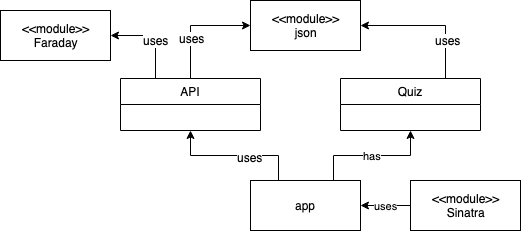

The diagram above was exported from draw.io. Its source (the exported page's mxGraphModel, read from the mxfile embedded in the PNG):
<mxGraphModel dx="805" dy="942" grid="1" gridSize="10" guides="1" tooltips="1" connect="1" arrows="1" fold="1" page="1" pageScale="1" pageWidth="827" pageHeight="1169" math="0" shadow="0">
  <root>
    <mxCell id="0" />
    <mxCell id="1" parent="0" />
    <mxCell id="4ODBJVWA6wXkA9iH0M7W-7" style="edgeStyle=orthogonalEdgeStyle;rounded=0;orthogonalLoop=1;jettySize=auto;html=1;exitX=0.5;exitY=0;exitDx=0;exitDy=0;entryX=0;entryY=0.5;entryDx=0;entryDy=0;" edge="1" parent="1" source="4ODBJVWA6wXkA9iH0M7W-1" target="4ODBJVWA6wXkA9iH0M7W-6">
      <mxGeometry relative="1" as="geometry" />
    </mxCell>
    <mxCell id="4ODBJVWA6wXkA9iH0M7W-8" value="uses" style="text;html=1;resizable=0;points=[];align=center;verticalAlign=middle;labelBackgroundColor=#ffffff;" vertex="1" connectable="0" parent="4ODBJVWA6wXkA9iH0M7W-7">
      <mxGeometry x="-0.2743" y="-1" relative="1" as="geometry">
        <mxPoint as="offset" />
      </mxGeometry>
    </mxCell>
    <mxCell id="4ODBJVWA6wXkA9iH0M7W-14" style="edgeStyle=orthogonalEdgeStyle;rounded=0;orthogonalLoop=1;jettySize=auto;html=1;exitX=0.25;exitY=0;exitDx=0;exitDy=0;entryX=1;entryY=0.5;entryDx=0;entryDy=0;" edge="1" parent="1" source="4ODBJVWA6wXkA9iH0M7W-1" target="4ODBJVWA6wXkA9iH0M7W-13">
      <mxGeometry relative="1" as="geometry" />
    </mxCell>
    <mxCell id="4ODBJVWA6wXkA9iH0M7W-15" value="uses" style="text;html=1;resizable=0;points=[];align=center;verticalAlign=middle;labelBackgroundColor=#ffffff;" vertex="1" connectable="0" parent="4ODBJVWA6wXkA9iH0M7W-14">
      <mxGeometry x="-0.1136" relative="1" as="geometry">
        <mxPoint as="offset" />
      </mxGeometry>
    </mxCell>
    <mxCell id="4ODBJVWA6wXkA9iH0M7W-1" value="API" style="swimlane;fontStyle=0;childLayout=stackLayout;horizontal=1;startSize=26;fillColor=none;horizontalStack=0;resizeParent=1;resizeParentMax=0;resizeLast=0;collapsible=1;marginBottom=0;" vertex="1" parent="1">
      <mxGeometry x="140" y="98" width="140" height="52" as="geometry" />
    </mxCell>
    <mxCell id="4ODBJVWA6wXkA9iH0M7W-9" style="edgeStyle=orthogonalEdgeStyle;rounded=0;orthogonalLoop=1;jettySize=auto;html=1;exitX=0.75;exitY=0;exitDx=0;exitDy=0;entryX=1;entryY=0.5;entryDx=0;entryDy=0;" edge="1" parent="1" source="4ODBJVWA6wXkA9iH0M7W-5" target="4ODBJVWA6wXkA9iH0M7W-6">
      <mxGeometry relative="1" as="geometry" />
    </mxCell>
    <mxCell id="4ODBJVWA6wXkA9iH0M7W-10" value="uses" style="text;html=1;resizable=0;points=[];align=center;verticalAlign=middle;labelBackgroundColor=#ffffff;" vertex="1" connectable="0" parent="4ODBJVWA6wXkA9iH0M7W-9">
      <mxGeometry x="-0.4348" y="-2" relative="1" as="geometry">
        <mxPoint as="offset" />
      </mxGeometry>
    </mxCell>
    <mxCell id="4ODBJVWA6wXkA9iH0M7W-5" value="Quiz" style="swimlane;fontStyle=0;childLayout=stackLayout;horizontal=1;startSize=26;fillColor=none;horizontalStack=0;resizeParent=1;resizeParentMax=0;resizeLast=0;collapsible=1;marginBottom=0;" vertex="1" parent="1">
      <mxGeometry x="360" y="98" width="140" height="52" as="geometry" />
    </mxCell>
    <mxCell id="4ODBJVWA6wXkA9iH0M7W-6" value="&lt;div&gt;&amp;lt;&amp;lt;module&amp;gt;&amp;gt;&lt;/div&gt;&lt;div&gt;json&lt;br&gt;&lt;/div&gt;" style="html=1;" vertex="1" parent="1">
      <mxGeometry x="270" y="20" width="110" height="50" as="geometry" />
    </mxCell>
    <mxCell id="4ODBJVWA6wXkA9iH0M7W-16" style="edgeStyle=orthogonalEdgeStyle;rounded=0;orthogonalLoop=1;jettySize=auto;html=1;exitX=0.25;exitY=0;exitDx=0;exitDy=0;entryX=0.5;entryY=1;entryDx=0;entryDy=0;" edge="1" parent="1" source="4ODBJVWA6wXkA9iH0M7W-11" target="4ODBJVWA6wXkA9iH0M7W-1">
      <mxGeometry relative="1" as="geometry" />
    </mxCell>
    <mxCell id="4ODBJVWA6wXkA9iH0M7W-17" value="uses" style="text;html=1;resizable=0;points=[];align=center;verticalAlign=middle;labelBackgroundColor=#ffffff;" vertex="1" connectable="0" parent="4ODBJVWA6wXkA9iH0M7W-16">
      <mxGeometry x="-0.2174" y="1" relative="1" as="geometry">
        <mxPoint as="offset" />
      </mxGeometry>
    </mxCell>
    <mxCell id="4ODBJVWA6wXkA9iH0M7W-18" value="has" style="edgeStyle=orthogonalEdgeStyle;rounded=0;orthogonalLoop=1;jettySize=auto;html=1;exitX=0.75;exitY=0;exitDx=0;exitDy=0;entryX=0.5;entryY=1;entryDx=0;entryDy=0;" edge="1" parent="1" source="4ODBJVWA6wXkA9iH0M7W-11" target="4ODBJVWA6wXkA9iH0M7W-5">
      <mxGeometry relative="1" as="geometry" />
    </mxCell>
    <mxCell id="4ODBJVWA6wXkA9iH0M7W-11" value="app" style="html=1;" vertex="1" parent="1">
      <mxGeometry x="270" y="200" width="110" height="50" as="geometry" />
    </mxCell>
    <mxCell id="4ODBJVWA6wXkA9iH0M7W-19" value="uses" style="edgeStyle=orthogonalEdgeStyle;rounded=0;orthogonalLoop=1;jettySize=auto;html=1;" edge="1" parent="1" source="4ODBJVWA6wXkA9iH0M7W-12" target="4ODBJVWA6wXkA9iH0M7W-11">
      <mxGeometry relative="1" as="geometry" />
    </mxCell>
    <mxCell id="4ODBJVWA6wXkA9iH0M7W-12" value="&lt;div&gt;&amp;lt;&amp;lt;module&amp;gt;&amp;gt;&lt;/div&gt;&lt;div&gt;Sinatra&lt;br&gt;&lt;/div&gt;" style="html=1;" vertex="1" parent="1">
      <mxGeometry x="430" y="200" width="110" height="50" as="geometry" />
    </mxCell>
    <mxCell id="4ODBJVWA6wXkA9iH0M7W-13" value="&lt;div&gt;&amp;lt;&amp;lt;module&amp;gt;&amp;gt;&lt;/div&gt;&lt;div&gt;Faraday&lt;br&gt;&lt;/div&gt;" style="html=1;" vertex="1" parent="1">
      <mxGeometry x="20" y="30" width="110" height="50" as="geometry" />
    </mxCell>
  </root>
</mxGraphModel>